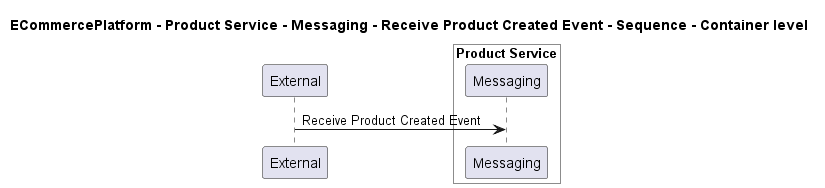

The diagram above was rendered by PlantUML. Its source (embedded in the PNG):
@startuml

title ECommercePlatform - Product Service - Messaging - Receive Product Created Event - Sequence - Container level

participant "External" as C4InterFlow.SoftwareSystems.ExternalSystem

box "Product Service" #White
    participant "Messaging" as ECommercePlatform.SoftwareSystems.ProductService.Containers.Messaging
end box


C4InterFlow.SoftwareSystems.ExternalSystem -> ECommercePlatform.SoftwareSystems.ProductService.Containers.Messaging : Receive Product Created Event


@enduml